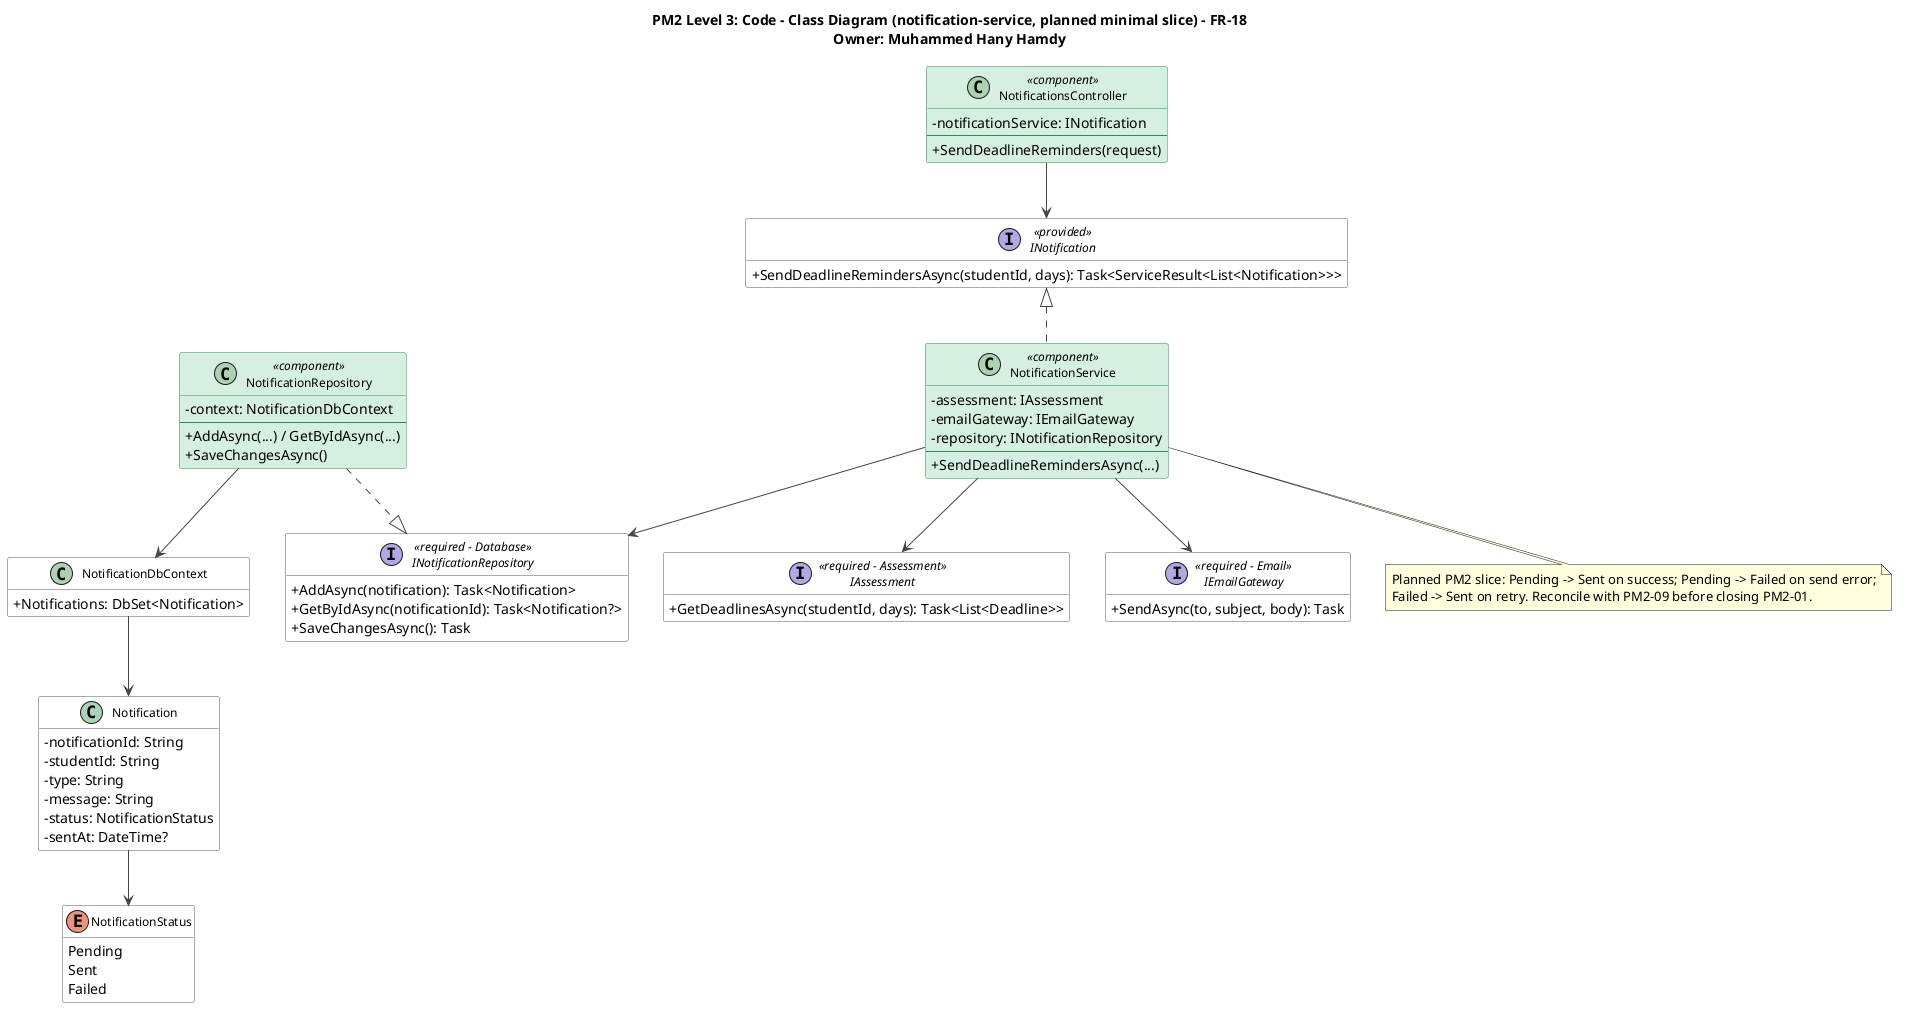

The diagram above was rendered by PlantUML. Its source (embedded in the PNG):
@startuml notification-service
title PM2 Level 3: Code - Class Diagram (notification-service, planned minimal slice) - FR-18\nOwner: Muhammed Hany Hamdy
top to bottom direction
skinparam shadowing false
skinparam defaultFontName Segoe UI
skinparam backgroundColor #FFFFFF
skinparam classAttributeIconSize 0
skinparam classFontSize 12
skinparam nodesep 35
skinparam ranksep 55
skinparam ArrowColor #444444
skinparam class {
  BackgroundColor #FFFFFF
  BorderColor #555555
  BackgroundColor<<component>> #D5EFE0
  BorderColor<<component>> #2E8B57
}
skinparam interface {
  BackgroundColor #FFFFFF
  BorderColor #555555
}
hide empty members

interface INotification <<provided>> {
  +SendDeadlineRemindersAsync(studentId, days): Task<ServiceResult<List<Notification>>>
}

class NotificationsController <<component>> {
  -notificationService: INotification
  --
  +SendDeadlineReminders(request)
}

class NotificationService <<component>> {
  -assessment: IAssessment
  -emailGateway: IEmailGateway
  -repository: INotificationRepository
  --
  +SendDeadlineRemindersAsync(...)
}

interface IAssessment <<required - Assessment>> {
  +GetDeadlinesAsync(studentId, days): Task<List<Deadline>>
}

interface IEmailGateway <<required - Email>> {
  +SendAsync(to, subject, body): Task
}

interface INotificationRepository <<required - Database>> {
  +AddAsync(notification): Task<Notification>
  +GetByIdAsync(notificationId): Task<Notification?>
  +SaveChangesAsync(): Task
}

class NotificationRepository <<component>> {
  -context: NotificationDbContext
  --
  +AddAsync(...) / GetByIdAsync(...)
  +SaveChangesAsync()
}

class NotificationDbContext {
  +Notifications: DbSet<Notification>
}

class Notification {
  -notificationId: String
  -studentId: String
  -type: String
  -message: String
  -status: NotificationStatus
  -sentAt: DateTime?
}

enum NotificationStatus {
  Pending
  Sent
  Failed
}

NotificationsController --> INotification
INotification <|.. NotificationService
NotificationService --> IAssessment
NotificationService --> IEmailGateway
NotificationService --> INotificationRepository
NotificationRepository ..|> INotificationRepository
NotificationRepository --> NotificationDbContext
NotificationDbContext --> Notification
Notification --> NotificationStatus

note bottom of NotificationService
  Planned PM2 slice: Pending -> Sent on success; Pending -> Failed on send error;
  Failed -> Sent on retry. Reconcile with PM2-09 before closing PM2-01.
end note
@enduml